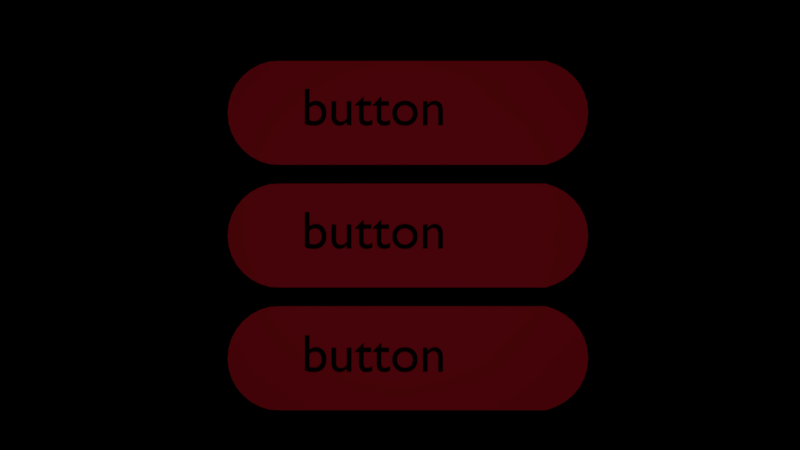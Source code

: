 # Source: resolucao028b.blend  (saved by Blender 2.79.7; exported with 4.5.12 LTS)
import bpy
from mathutils import Matrix  # noqa: F401  (used for matrix-valued properties, if any)

bpy.ops.wm.read_factory_settings(use_empty=True)
scene = bpy.context.scene
scene.name = 'Scene.001'

# ---- collections
col_collection_1_001 = bpy.data.collections.new('Collection 1.001'); scene.collection.children.link(col_collection_1_001)

# ---- materials (node trees are filled in below, after node groups)
mat_material_001 = bpy.data.materials.new('Material.001')
mat_material_001.alpha_threshold = 0.0
mat_material_001.use_transparent_shadow = False
mat_material_001.diffuse_color = (0.8, 0.01499, 0.03606, 1.0)
mat_material_001.roughness = 0.5
mat_material_002 = bpy.data.materials.new('Material.002')
mat_material_002.alpha_threshold = 0.0
mat_material_002.use_transparent_shadow = False
mat_material_002.diffuse_color = (0.8, 0.6871, 0.2869, 1.0)
mat_material_002.roughness = 0.5
mat_material = bpy.data.materials.new('Material')
mat_material.alpha_threshold = 0.0
mat_material.use_transparent_shadow = False
mat_material.diffuse_color = (0.0, 0.0, 0.0, 1.0)
mat_material.roughness = 0.5

# ---- material node trees

# ---- cameras
cam_camera_001 = bpy.data.cameras.new('Camera.001')
cam_camera_001.clip_end = 100.0
cam_camera_001.lens = 35.0
cam_camera_001.sensor_width = 32.0
cam_camera_001.sensor_height = 18.0
cam_camera_001.display_size = 2.0
cam_camera_001.dof.focus_distance = 0.0
cam_camera_001.dof.aperture_fstop = 128.0
cam_camera_001.dof.aperture_blades = 6

# ---- lights
light_hemi_002 = bpy.data.lights.new('Hemi.002', 'POINT')
light_hemi_002.transmission_factor = 0.0
light_hemi_002.energy = 100.0
light_hemi_002.shadow_buffer_clip_start = 0.5
light_hemi_002.shadow_soft_size = 0.1
light_hemi_002.shadow_maximum_resolution = 0.006
light_hemi_002.use_absolute_resolution = True
light_hemi_001 = bpy.data.lights.new('Hemi.001', 'POINT')
light_hemi_001.transmission_factor = 0.0
light_hemi_001.energy = 100.0
light_hemi_001.shadow_buffer_clip_start = 0.5
light_hemi_001.shadow_soft_size = 0.1
light_hemi_001.shadow_maximum_resolution = 0.006
light_hemi_001.use_absolute_resolution = True
light_hemi = bpy.data.lights.new('Hemi', 'POINT')
light_hemi.transmission_factor = 0.0
light_hemi.energy = 100.0
light_hemi.shadow_buffer_clip_start = 0.5
light_hemi.shadow_soft_size = 0.1
light_hemi.shadow_maximum_resolution = 0.006
light_hemi.use_absolute_resolution = True

# ---- meshes
me_btn_over = bpy.data.meshes.new('btn_over')
me_btn_over.from_pydata([(-2.285, 0.9904, 0.0), (-2.48, 0.9808, 0.0), (-2.668, 0.9239, 0.0), (-2.841, 0.8315, 0.0), (-2.992, 0.7071, 0.0), (-3.117, 0.5556, 0.0), (-3.209, 0.3827, 0.0), (-3.266, 0.1951, 0.0), (-3.285, -2.374e-07, 0.0), (-3.266, -0.1951, 0.0), (-3.209, -0.3827, 0.0), (-3.117, -0.5556, 0.0), (-2.992, -0.7071, 0.0), (-2.841, -0.8315, 0.0), (-2.668, -0.9239, 0.0), (-2.48, -0.9808, 0.0), (-2.285, -0.9904, 0.0), (2.785, -0.9904, 0.0), (2.973, -0.9239, 0.0), (3.146, -0.8315, 0.0), (3.297, -0.7071, 0.0), (3.422, -0.5556, 0.0), (3.514, -0.3827, 0.0), (3.571, -0.1951, 0.0), (3.59, 6.527e-07, 0.0), (3.571, 0.1951, 0.0), (3.514, 0.3827, 0.0), (3.422, 0.5556, 0.0), (3.297, 0.7071, 0.0), (3.146, 0.8315, 0.0), (2.973, 0.9239, 0.0), (2.785, 0.9904, 0.0)], [], [(1, 2, 3, 4, 5, 6, 7, 8, 9, 10, 11, 12, 13, 14, 15, 16, 0), (18, 19, 20, 21, 22, 23, 24, 25, 26, 27, 28, 29, 30, 31, 17), (17, 31, 0, 16)])
me_btn_over.materials.append(mat_material_001)
me_btn_over.use_remesh_preserve_volume = False
me_btn_over.use_remesh_preserve_attributes = False
me_btn_over.use_mirror_vertex_groups = False
me_btn_over.update()
me_btn_default = bpy.data.meshes.new('btn_default')
me_btn_default.from_pydata([(-2.285, 0.9904, 0.0), (-2.48, 0.9808, 0.0), (-2.668, 0.9239, 0.0), (-2.841, 0.8315, 0.0), (-2.992, 0.7071, 0.0), (-3.117, 0.5556, 0.0), (-3.209, 0.3827, 0.0), (-3.266, 0.1951, 0.0), (-3.285, -2.374e-07, 0.0), (-3.266, -0.1951, 0.0), (-3.209, -0.3827, 0.0), (-3.117, -0.5556, 0.0), (-2.992, -0.7071, 0.0), (-2.841, -0.8315, 0.0), (-2.668, -0.9239, 0.0), (-2.48, -0.9808, 0.0), (-2.285, -0.9904, 0.0), (2.785, -0.9904, 0.0), (2.973, -0.9239, 0.0), (3.146, -0.8315, 0.0), (3.297, -0.7071, 0.0), (3.422, -0.5556, 0.0), (3.514, -0.3827, 0.0), (3.571, -0.1951, 0.0), (3.59, 6.527e-07, 0.0), (3.571, 0.1951, 0.0), (3.514, 0.3827, 0.0), (3.422, 0.5556, 0.0), (3.297, 0.7071, 0.0), (3.146, 0.8315, 0.0), (2.973, 0.9239, 0.0), (2.785, 0.9904, 0.0)], [], [(1, 2, 3, 4, 5, 6, 7, 8, 9, 10, 11, 12, 13, 14, 15, 16, 0), (18, 19, 20, 21, 22, 23, 24, 25, 26, 27, 28, 29, 30, 31, 17), (17, 31, 0, 16)])
me_btn_default.materials.append(mat_material_002)
me_btn_default.use_remesh_preserve_volume = False
me_btn_default.use_remesh_preserve_attributes = False
me_btn_default.use_mirror_vertex_groups = False
me_btn_default.update()
me_btn3 = bpy.data.meshes.new('btn3')
me_btn3.from_pydata([(-2.285, 0.9904, 0.0), (-2.48, 0.9808, 0.0), (-2.668, 0.9239, 0.0), (-2.841, 0.8315, 0.0), (-2.992, 0.7071, 0.0), (-3.117, 0.5556, 0.0), (-3.209, 0.3827, 0.0), (-3.266, 0.1951, 0.0), (-3.285, -2.374e-07, 0.0), (-3.266, -0.1951, 0.0), (-3.209, -0.3827, 0.0), (-3.117, -0.5556, 0.0), (-2.992, -0.7071, 0.0), (-2.841, -0.8315, 0.0), (-2.668, -0.9239, 0.0), (-2.48, -0.9808, 0.0), (-2.285, -0.9904, 0.0), (2.785, -0.9904, 0.0), (2.973, -0.9239, 0.0), (3.146, -0.8315, 0.0), (3.297, -0.7071, 0.0), (3.422, -0.5556, 0.0), (3.514, -0.3827, 0.0), (3.571, -0.1951, 0.0), (3.59, 6.527e-07, 0.0), (3.571, 0.1951, 0.0), (3.514, 0.3827, 0.0), (3.422, 0.5556, 0.0), (3.297, 0.7071, 0.0), (3.146, 0.8315, 0.0), (2.973, 0.9239, 0.0), (2.785, 0.9904, 0.0)], [], [(1, 2, 3, 4, 5, 6, 7, 8, 9, 10, 11, 12, 13, 14, 15, 16, 0), (18, 19, 20, 21, 22, 23, 24, 25, 26, 27, 28, 29, 30, 31, 17), (17, 31, 0, 16)])
me_btn3.materials.append(mat_material_001)
me_btn3.use_remesh_preserve_volume = False
me_btn3.use_remesh_preserve_attributes = False
me_btn3.use_mirror_vertex_groups = False
me_btn3.update()
me_btn1 = bpy.data.meshes.new('btn1')
me_btn1.from_pydata([(-2.285, 0.9904, 0.0), (-2.48, 0.9808, 0.0), (-2.668, 0.9239, 0.0), (-2.841, 0.8315, 0.0), (-2.992, 0.7071, 0.0), (-3.117, 0.5556, 0.0), (-3.209, 0.3827, 0.0), (-3.266, 0.1951, 0.0), (-3.285, -2.374e-07, 0.0), (-3.266, -0.1951, 0.0), (-3.209, -0.3827, 0.0), (-3.117, -0.5556, 0.0), (-2.992, -0.7071, 0.0), (-2.841, -0.8315, 0.0), (-2.668, -0.9239, 0.0), (-2.48, -0.9808, 0.0), (-2.285, -0.9904, 0.0), (2.785, -0.9904, 0.0), (2.973, -0.9239, 0.0), (3.146, -0.8315, 0.0), (3.297, -0.7071, 0.0), (3.422, -0.5556, 0.0), (3.514, -0.3827, 0.0), (3.571, -0.1951, 0.0), (3.59, 6.527e-07, 0.0), (3.571, 0.1951, 0.0), (3.514, 0.3827, 0.0), (3.422, 0.5556, 0.0), (3.297, 0.7071, 0.0), (3.146, 0.8315, 0.0), (2.973, 0.9239, 0.0), (2.785, 0.9904, 0.0)], [], [(1, 2, 3, 4, 5, 6, 7, 8, 9, 10, 11, 12, 13, 14, 15, 16, 0), (18, 19, 20, 21, 22, 23, 24, 25, 26, 27, 28, 29, 30, 31, 17), (17, 31, 0, 16)])
me_btn1.materials.append(mat_material_001)
me_btn1.use_remesh_preserve_volume = False
me_btn1.use_remesh_preserve_attributes = False
me_btn1.use_mirror_vertex_groups = False
me_btn1.update()
me_btn2 = bpy.data.meshes.new('btn2')
me_btn2.from_pydata([(-2.285, 0.9904, 0.0), (-2.48, 0.9808, 0.0), (-2.668, 0.9239, 0.0), (-2.841, 0.8315, 0.0), (-2.992, 0.7071, 0.0), (-3.117, 0.5556, 0.0), (-3.209, 0.3827, 0.0), (-3.266, 0.1951, 0.0), (-3.285, -2.374e-07, 0.0), (-3.266, -0.1951, 0.0), (-3.209, -0.3827, 0.0), (-3.117, -0.5556, 0.0), (-2.992, -0.7071, 0.0), (-2.841, -0.8315, 0.0), (-2.668, -0.9239, 0.0), (-2.48, -0.9808, 0.0), (-2.285, -0.9904, 0.0), (2.785, -0.9904, 0.0), (2.973, -0.9239, 0.0), (3.146, -0.8315, 0.0), (3.297, -0.7071, 0.0), (3.422, -0.5556, 0.0), (3.514, -0.3827, 0.0), (3.571, -0.1951, 0.0), (3.59, 6.527e-07, 0.0), (3.571, 0.1951, 0.0), (3.514, 0.3827, 0.0), (3.422, 0.5556, 0.0), (3.297, 0.7071, 0.0), (3.146, 0.8315, 0.0), (2.973, 0.9239, 0.0), (2.785, 0.9904, 0.0)], [], [(1, 2, 3, 4, 5, 6, 7, 8, 9, 10, 11, 12, 13, 14, 15, 16, 0), (18, 19, 20, 21, 22, 23, 24, 25, 26, 27, 28, 29, 30, 31, 17), (17, 31, 0, 16)])
me_btn2.materials.append(mat_material_001)
me_btn2.use_remesh_preserve_volume = False
me_btn2.use_remesh_preserve_attributes = False
me_btn2.use_mirror_vertex_groups = False
me_btn2.update()

# ---- curves / text
txt_button_txt3 = bpy.data.curves.new('button_txt3', 'FONT')
txt_button_txt3.dimensions = '2D'
txt_button_txt3.body = 'button'
txt_button_txt3.materials.append(mat_material)
txt_button_txt3.use_path_clamp = True
txt_button_txt3.bevel_resolution = 0
txt_button_txt1 = bpy.data.curves.new('button_txt1', 'FONT')
txt_button_txt1.dimensions = '2D'
txt_button_txt1.body = 'button'
txt_button_txt1.materials.append(mat_material)
txt_button_txt1.use_path_clamp = True
txt_button_txt1.bevel_resolution = 0
txt_button_txt2 = bpy.data.curves.new('button_txt2', 'FONT')
txt_button_txt2.dimensions = '2D'
txt_button_txt2.body = 'button'
txt_button_txt2.materials.append(mat_material)
txt_button_txt2.use_path_clamp = True
txt_button_txt2.bevel_resolution = 0

# ---- objects
ob_empty_001 = bpy.data.objects.new('Empty.001', None)
ob_btn_over = bpy.data.objects.new('btn_over', me_btn_over)
ob_btn_default = bpy.data.objects.new('btn_default', me_btn_default)
ob_btn3 = bpy.data.objects.new('btn3', me_btn3)
ob_button_txt3 = bpy.data.objects.new('button_txt3', txt_button_txt3)
ob_hemi_002 = bpy.data.objects.new('Hemi.002', light_hemi_002)
ob_btn1 = bpy.data.objects.new('btn1', me_btn1)
ob_button_txt1 = bpy.data.objects.new('button_txt1', txt_button_txt1)
ob_hemi_001 = bpy.data.objects.new('Hemi.001', light_hemi_001)
ob_hemi = bpy.data.objects.new('Hemi', light_hemi)
ob_button_txt2 = bpy.data.objects.new('button_txt2', txt_button_txt2)
ob_btn2 = bpy.data.objects.new('btn2', me_btn2)
ob_camera_001 = bpy.data.objects.new('Camera.001', cam_camera_001)

# ---- transforms, parenting, visibility, modifiers, constraints
ob_empty_001.location = (0.0328, -0.02237, 8.624)
ob_empty_001.rotation_euler = (0.07285, 0.05602, 0.79)
ob_empty_001.scale = (0.3975, 0.3975, 0.3975)
ob_empty_001.empty_display_type = 'SPHERE'
ob_empty_001.show_in_front = True
ob_empty_001.lineart.crease_threshold = 0.0
ob_btn_over.location = (3.245, 4.266, 0.01485)
ob_btn_over.scale = (0.5984, 0.5984, 0.5984)
ob_btn_over.lineart.crease_threshold = 0.0
ob_btn_default.location = (-2.078, 4.287, 0.01485)
ob_btn_default.scale = (0.5984, 0.5984, 0.5984)
ob_btn_default.lineart.crease_threshold = 0.0
ob_btn3.location = (-0.0009559, -1.52, 0.01485)
ob_btn3.scale = (0.5984, 0.5984, 0.5984)
ob_btn3.lineart.crease_threshold = 0.0
ob_button_txt3.location = (-1.117, -1.666, 0.0591)
ob_button_txt3.scale = (0.6041, 0.6041, 0.6041)
ob_button_txt3.color = (0.0, 0.0, 0.0, 1.0)
ob_button_txt3.lineart.crease_threshold = 0.0
ob_hemi_002.location = (0.0, -1.4, 10.0)
ob_hemi_002.lineart.crease_threshold = 0.0
ob_btn1.location = (-0.0009559, 1.28, 0.01485)
ob_btn1.scale = (0.5984, 0.5984, 0.5984)
ob_btn1.lineart.crease_threshold = 0.0
ob_button_txt1.location = (-1.117, 1.134, 0.0591)
ob_button_txt1.scale = (0.6041, 0.6041, 0.6041)
ob_button_txt1.color = (0.0, 0.0, 0.0, 1.0)
ob_button_txt1.lineart.crease_threshold = 0.0
ob_hemi_001.location = (0.0, 1.4, 10.0)
ob_hemi_001.lineart.crease_threshold = 0.0
ob_hemi.location = (0.0, 0.0, 10.0)
ob_hemi.lineart.crease_threshold = 0.0
ob_button_txt2.location = (-1.117, -0.2658, 0.0591)
ob_button_txt2.scale = (0.6041, 0.6041, 0.6041)
ob_button_txt2.color = (0.0, 0.0, 0.0, 1.0)
ob_button_txt2.lineart.crease_threshold = 0.0
ob_btn2.location = (-0.0009559, -0.1202, 0.01485)
ob_btn2.scale = (0.5984, 0.5984, 0.5984)
ob_btn2.lineart.crease_threshold = 0.0
ob_camera_001.location = (0.0, 0.0, 10.0)
ob_camera_001.lineart.crease_threshold = 0.0

# ---- collection membership
col_collection_1_001.objects.link(ob_empty_001)
col_collection_1_001.objects.link(ob_btn_over)
col_collection_1_001.objects.link(ob_btn_default)
col_collection_1_001.objects.link(ob_btn3)
col_collection_1_001.objects.link(ob_button_txt3)
col_collection_1_001.objects.link(ob_hemi_002)
col_collection_1_001.objects.link(ob_btn1)
col_collection_1_001.objects.link(ob_button_txt1)
col_collection_1_001.objects.link(ob_hemi_001)
col_collection_1_001.objects.link(ob_hemi)
col_collection_1_001.objects.link(ob_button_txt2)
col_collection_1_001.objects.link(ob_btn2)
col_collection_1_001.objects.link(ob_camera_001)

# ---- scene / render settings (as saved in the file)
scene.camera = ob_camera_001
scene.frame_start = 1; scene.frame_end = 250; scene.frame_set(1)
scene.render.engine = 'BLENDER_EEVEE_NEXT'
scene.render.image_settings.exr_codec = 'NONE'
scene.render.resolution_percentage = 50
scene.render.dither_intensity = 0.0
scene.render.simplify_subdivision_render = 0
scene.render.simplify_child_particles_render = 0.0
scene.cycles.use_denoising = False
scene.cycles.samples = 128
scene.cycles.sampling_pattern = 'TABULATED_SOBOL'
scene.cycles.use_adaptive_sampling = False
scene.cycles.use_light_tree = False
scene.view_settings.view_transform = 'Standard'
bpy.context.view_layer.update()
